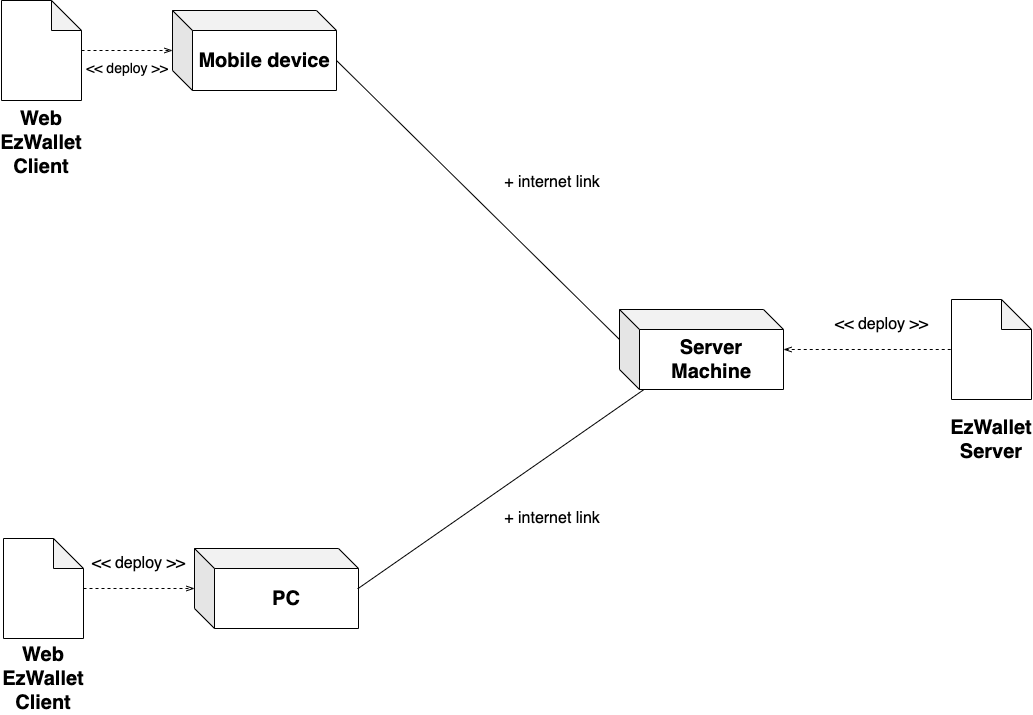

The diagram above was exported from draw.io. Its source (the exported page's mxGraphModel, read from the mxfile embedded in the PNG):
<mxGraphModel dx="1200" dy="1245" grid="0" gridSize="10" guides="1" tooltips="1" connect="1" arrows="1" fold="1" page="1" pageScale="1" pageWidth="1169" pageHeight="827" math="0" shadow="0">
  <root>
    <mxCell id="WIyWlLk6GJQsqaUBKTNV-0" />
    <mxCell id="WIyWlLk6GJQsqaUBKTNV-1" parent="WIyWlLk6GJQsqaUBKTNV-0" />
    <mxCell id="uM-6R-qZ8m-0fRVMQii5-9" style="edgeStyle=orthogonalEdgeStyle;rounded=0;orthogonalLoop=1;jettySize=auto;html=1;endArrow=none;endFill=0;startArrow=openThin;startFill=0;dashed=1;" parent="WIyWlLk6GJQsqaUBKTNV-1" source="uM-6R-qZ8m-0fRVMQii5-0" target="uM-6R-qZ8m-0fRVMQii5-4" edge="1">
      <mxGeometry relative="1" as="geometry" />
    </mxCell>
    <mxCell id="uM-6R-qZ8m-0fRVMQii5-0" value="&lt;font style=&quot;font-size: 20px;&quot;&gt;&lt;b&gt;Server Machine&lt;/b&gt;&lt;/font&gt;" style="shape=cube;whiteSpace=wrap;html=1;boundedLbl=1;backgroundOutline=1;darkOpacity=0.05;darkOpacity2=0.1;" parent="WIyWlLk6GJQsqaUBKTNV-1" vertex="1">
      <mxGeometry x="640" y="374" width="164" height="80" as="geometry" />
    </mxCell>
    <mxCell id="uM-6R-qZ8m-0fRVMQii5-2" value="&lt;font style=&quot;font-size: 20px;&quot;&gt;&lt;b&gt;Mobile device&lt;/b&gt;&lt;/font&gt;" style="shape=cube;whiteSpace=wrap;html=1;boundedLbl=1;backgroundOutline=1;darkOpacity=0.05;darkOpacity2=0.1;" parent="WIyWlLk6GJQsqaUBKTNV-1" vertex="1">
      <mxGeometry x="193" y="75" width="164" height="80" as="geometry" />
    </mxCell>
    <mxCell id="uM-6R-qZ8m-0fRVMQii5-3" value="&lt;font style=&quot;font-size: 20px;&quot;&gt;&lt;b&gt;PC&lt;/b&gt;&lt;/font&gt;" style="shape=cube;whiteSpace=wrap;html=1;boundedLbl=1;backgroundOutline=1;darkOpacity=0.05;darkOpacity2=0.1;" parent="WIyWlLk6GJQsqaUBKTNV-1" vertex="1">
      <mxGeometry x="215" y="613" width="164" height="80" as="geometry" />
    </mxCell>
    <mxCell id="uM-6R-qZ8m-0fRVMQii5-4" value="" style="shape=note;whiteSpace=wrap;html=1;backgroundOutline=1;darkOpacity=0.05;" parent="WIyWlLk6GJQsqaUBKTNV-1" vertex="1">
      <mxGeometry x="972" y="364" width="80" height="100" as="geometry" />
    </mxCell>
    <mxCell id="uM-6R-qZ8m-0fRVMQii5-6" value="" style="endArrow=none;html=1;rounded=0;exitX=0.995;exitY=0.504;exitDx=0;exitDy=0;exitPerimeter=0;" parent="WIyWlLk6GJQsqaUBKTNV-1" source="uM-6R-qZ8m-0fRVMQii5-3" target="uM-6R-qZ8m-0fRVMQii5-0" edge="1">
      <mxGeometry width="50" height="50" relative="1" as="geometry">
        <mxPoint x="413" y="648" as="sourcePoint" />
        <mxPoint x="463" y="598" as="targetPoint" />
      </mxGeometry>
    </mxCell>
    <mxCell id="uM-6R-qZ8m-0fRVMQii5-7" value="" style="endArrow=none;html=1;rounded=0;entryX=0;entryY=0;entryDx=0;entryDy=30;entryPerimeter=0;exitX=0;exitY=0;exitDx=164;exitDy=50;exitPerimeter=0;" parent="WIyWlLk6GJQsqaUBKTNV-1" source="uM-6R-qZ8m-0fRVMQii5-2" target="uM-6R-qZ8m-0fRVMQii5-0" edge="1">
      <mxGeometry width="50" height="50" relative="1" as="geometry">
        <mxPoint x="388" y="663" as="sourcePoint" />
        <mxPoint x="742" y="464" as="targetPoint" />
      </mxGeometry>
    </mxCell>
    <mxCell id="uM-6R-qZ8m-0fRVMQii5-10" value="&lt;font style=&quot;font-size: 20px;&quot;&gt;&lt;b&gt;EzWallet Server&lt;/b&gt;&lt;/font&gt;" style="text;html=1;strokeColor=none;fillColor=none;align=center;verticalAlign=middle;whiteSpace=wrap;rounded=0;" parent="WIyWlLk6GJQsqaUBKTNV-1" vertex="1">
      <mxGeometry x="982" y="489" width="60" height="30" as="geometry" />
    </mxCell>
    <mxCell id="uM-6R-qZ8m-0fRVMQii5-21" style="edgeStyle=orthogonalEdgeStyle;rounded=0;orthogonalLoop=1;jettySize=auto;html=1;endArrow=openThin;endFill=0;dashed=1;" parent="WIyWlLk6GJQsqaUBKTNV-1" source="uM-6R-qZ8m-0fRVMQii5-14" target="uM-6R-qZ8m-0fRVMQii5-2" edge="1">
      <mxGeometry relative="1" as="geometry" />
    </mxCell>
    <mxCell id="uM-6R-qZ8m-0fRVMQii5-14" value="" style="shape=note;whiteSpace=wrap;html=1;backgroundOutline=1;darkOpacity=0.05;" parent="WIyWlLk6GJQsqaUBKTNV-1" vertex="1">
      <mxGeometry x="22" y="65" width="80" height="100" as="geometry" />
    </mxCell>
    <mxCell id="uM-6R-qZ8m-0fRVMQii5-22" style="edgeStyle=orthogonalEdgeStyle;rounded=0;orthogonalLoop=1;jettySize=auto;html=1;endArrow=openThin;endFill=0;dashed=1;" parent="WIyWlLk6GJQsqaUBKTNV-1" source="uM-6R-qZ8m-0fRVMQii5-16" target="uM-6R-qZ8m-0fRVMQii5-3" edge="1">
      <mxGeometry relative="1" as="geometry" />
    </mxCell>
    <mxCell id="uM-6R-qZ8m-0fRVMQii5-16" value="" style="shape=note;whiteSpace=wrap;html=1;backgroundOutline=1;darkOpacity=0.05;" parent="WIyWlLk6GJQsqaUBKTNV-1" vertex="1">
      <mxGeometry x="24" y="603" width="80" height="100" as="geometry" />
    </mxCell>
    <mxCell id="uM-6R-qZ8m-0fRVMQii5-17" value="&lt;font style=&quot;font-size: 20px;&quot;&gt;&lt;b&gt;Web EzWallet Client&lt;/b&gt;&lt;/font&gt;" style="text;html=1;strokeColor=none;fillColor=none;align=center;verticalAlign=middle;whiteSpace=wrap;rounded=0;" parent="WIyWlLk6GJQsqaUBKTNV-1" vertex="1">
      <mxGeometry x="34" y="728" width="60" height="30" as="geometry" />
    </mxCell>
    <mxCell id="uM-6R-qZ8m-0fRVMQii5-18" value="&lt;font style=&quot;font-size: 20px;&quot;&gt;&lt;b&gt;Web EzWallet Client&lt;/b&gt;&lt;/font&gt;" style="text;html=1;strokeColor=none;fillColor=none;align=center;verticalAlign=middle;whiteSpace=wrap;rounded=0;" parent="WIyWlLk6GJQsqaUBKTNV-1" vertex="1">
      <mxGeometry x="32" y="192" width="60" height="30" as="geometry" />
    </mxCell>
    <mxCell id="uM-6R-qZ8m-0fRVMQii5-24" value="&lt;font style=&quot;font-size: 16px;&quot;&gt;+ internet link&lt;/font&gt;" style="text;html=1;strokeColor=none;fillColor=none;align=center;verticalAlign=middle;whiteSpace=wrap;rounded=0;" parent="WIyWlLk6GJQsqaUBKTNV-1" vertex="1">
      <mxGeometry x="514" y="232" width="118" height="30" as="geometry" />
    </mxCell>
    <mxCell id="uM-6R-qZ8m-0fRVMQii5-25" value="&lt;font style=&quot;font-size: 16px;&quot;&gt;+ internet link&lt;/font&gt;" style="text;html=1;strokeColor=none;fillColor=none;align=center;verticalAlign=middle;whiteSpace=wrap;rounded=0;" parent="WIyWlLk6GJQsqaUBKTNV-1" vertex="1">
      <mxGeometry x="514" y="568" width="118" height="30" as="geometry" />
    </mxCell>
    <mxCell id="uM-6R-qZ8m-0fRVMQii5-27" value="&lt;font style=&quot;font-size: 14px;&quot;&gt;&amp;lt;&amp;lt; deploy &amp;gt;&amp;gt;&lt;/font&gt;" style="text;html=1;strokeColor=none;fillColor=none;align=center;verticalAlign=middle;whiteSpace=wrap;rounded=0;" parent="WIyWlLk6GJQsqaUBKTNV-1" vertex="1">
      <mxGeometry x="106" y="118" width="84" height="30" as="geometry" />
    </mxCell>
    <mxCell id="uM-6R-qZ8m-0fRVMQii5-28" value="&lt;font style=&quot;font-size: 16px;&quot;&gt;&amp;lt;&amp;lt; deploy &amp;gt;&amp;gt;&lt;/font&gt;" style="text;html=1;strokeColor=none;fillColor=none;align=center;verticalAlign=middle;whiteSpace=wrap;rounded=0;" parent="WIyWlLk6GJQsqaUBKTNV-1" vertex="1">
      <mxGeometry x="111" y="613" width="97" height="30" as="geometry" />
    </mxCell>
    <mxCell id="uM-6R-qZ8m-0fRVMQii5-29" value="&lt;font style=&quot;font-size: 16px;&quot;&gt;&amp;lt;&amp;lt; deploy &amp;gt;&amp;gt;&lt;/font&gt;" style="text;html=1;strokeColor=none;fillColor=none;align=center;verticalAlign=middle;whiteSpace=wrap;rounded=0;" parent="WIyWlLk6GJQsqaUBKTNV-1" vertex="1">
      <mxGeometry x="854" y="374" width="97" height="30" as="geometry" />
    </mxCell>
  </root>
</mxGraphModel>